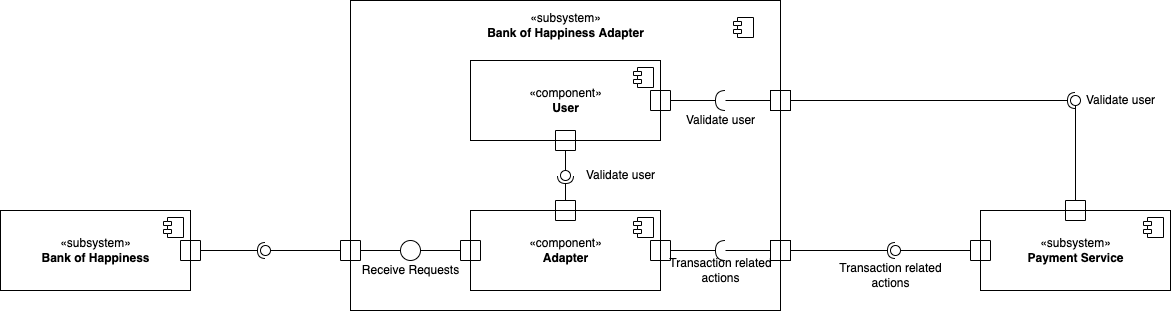

The diagram above was exported from draw.io. Its source (the exported page's mxGraphModel, read from the mxfile embedded in the PNG):
<mxGraphModel dx="2998" dy="1824" grid="1" gridSize="10" guides="1" tooltips="1" connect="1" arrows="1" fold="1" page="1" pageScale="1" pageWidth="850" pageHeight="1100" math="0" shadow="0">
  <root>
    <mxCell id="0" />
    <mxCell id="1" parent="0" />
    <mxCell id="sDBssQbCH6zvf7axBy9i-41" value="" style="html=1;dropTarget=0;container=0;" parent="1" vertex="1">
      <mxGeometry x="-900" y="-310" width="430" height="310" as="geometry" />
    </mxCell>
    <mxCell id="sDBssQbCH6zvf7axBy9i-112" value="" style="rounded=0;orthogonalLoop=1;jettySize=auto;html=1;endArrow=none;endFill=0;exitX=0.5;exitY=1;exitDx=0;exitDy=0;" parent="1" source="sDBssQbCH6zvf7axBy9i-111" target="sDBssQbCH6zvf7axBy9i-114" edge="1">
      <mxGeometry relative="1" as="geometry">
        <mxPoint x="-150" y="-55" as="sourcePoint" />
      </mxGeometry>
    </mxCell>
    <mxCell id="sDBssQbCH6zvf7axBy9i-113" value="" style="rounded=0;orthogonalLoop=1;jettySize=auto;html=1;endArrow=halfCircle;endFill=0;entryX=0.5;entryY=0.5;entryDx=0;entryDy=0;endSize=6;strokeWidth=1;exitX=1;exitY=0.5;exitDx=0;exitDy=0;" parent="1" source="sDBssQbCH6zvf7axBy9i-42" target="sDBssQbCH6zvf7axBy9i-114" edge="1">
      <mxGeometry relative="1" as="geometry">
        <mxPoint x="-110" y="-55" as="sourcePoint" />
      </mxGeometry>
    </mxCell>
    <mxCell id="sDBssQbCH6zvf7axBy9i-115" value="" style="group" parent="1" vertex="1" connectable="0">
      <mxGeometry x="-410" y="-65" width="110" height="45" as="geometry" />
    </mxCell>
    <mxCell id="sDBssQbCH6zvf7axBy9i-60" value="Transaction related&lt;br&gt;actions" style="text;html=1;align=center;verticalAlign=middle;resizable=0;points=[];autosize=1;strokeColor=none;" parent="sDBssQbCH6zvf7axBy9i-115" vertex="1">
      <mxGeometry x="-10" y="15" width="120" height="30" as="geometry" />
    </mxCell>
    <mxCell id="sDBssQbCH6zvf7axBy9i-114" value="" style="ellipse;whiteSpace=wrap;html=1;fontFamily=Helvetica;fontSize=12;fontColor=#000000;align=center;strokeColor=#000000;fillColor=#ffffff;points=[];aspect=fixed;resizable=0;" parent="sDBssQbCH6zvf7axBy9i-115" vertex="1">
      <mxGeometry x="50" width="10" height="10" as="geometry" />
    </mxCell>
    <mxCell id="sDBssQbCH6zvf7axBy9i-117" value="«subsystem»&lt;br&gt;&lt;b&gt;Bank of&amp;nbsp;Happiness&lt;/b&gt;" style="html=1;dropTarget=0;" parent="1" vertex="1">
      <mxGeometry x="-1250" y="-100" width="190" height="80" as="geometry" />
    </mxCell>
    <mxCell id="sDBssQbCH6zvf7axBy9i-118" value="" style="shape=module;jettyWidth=8;jettyHeight=4;" parent="sDBssQbCH6zvf7axBy9i-117" vertex="1">
      <mxGeometry x="1" width="20" height="20" relative="1" as="geometry">
        <mxPoint x="-27" y="7" as="offset" />
      </mxGeometry>
    </mxCell>
    <mxCell id="sDBssQbCH6zvf7axBy9i-120" value="" style="rounded=0;whiteSpace=wrap;html=1;fillColor=none;direction=south;" parent="1" vertex="1">
      <mxGeometry x="-1070" y="-70" width="20" height="20" as="geometry" />
    </mxCell>
    <mxCell id="sDBssQbCH6zvf7axBy9i-122" value="" style="rounded=0;orthogonalLoop=1;jettySize=auto;html=1;endArrow=none;endFill=0;exitX=0.5;exitY=1;exitDx=0;exitDy=0;" parent="1" source="sDBssQbCH6zvf7axBy9i-121" target="sDBssQbCH6zvf7axBy9i-124" edge="1">
      <mxGeometry relative="1" as="geometry">
        <mxPoint x="-1020" y="10" as="sourcePoint" />
      </mxGeometry>
    </mxCell>
    <mxCell id="sDBssQbCH6zvf7axBy9i-123" value="" style="rounded=0;orthogonalLoop=1;jettySize=auto;html=1;endArrow=halfCircle;endFill=0;entryX=0.5;entryY=0.5;entryDx=0;entryDy=0;endSize=6;strokeWidth=1;exitX=0.5;exitY=0;exitDx=0;exitDy=0;" parent="1" source="sDBssQbCH6zvf7axBy9i-120" target="sDBssQbCH6zvf7axBy9i-124" edge="1">
      <mxGeometry relative="1" as="geometry">
        <mxPoint x="-960" y="-360" as="sourcePoint" />
      </mxGeometry>
    </mxCell>
    <mxCell id="sDBssQbCH6zvf7axBy9i-124" value="" style="ellipse;whiteSpace=wrap;html=1;fontFamily=Helvetica;fontSize=12;fontColor=#000000;align=center;strokeColor=#000000;fillColor=#ffffff;points=[];aspect=fixed;resizable=0;" parent="1" vertex="1">
      <mxGeometry x="-990" y="-65" width="10" height="10" as="geometry" />
    </mxCell>
    <mxCell id="fg47ISnLKOHf7AP-lNvJ-17" value="" style="group" parent="1" vertex="1" connectable="0">
      <mxGeometry x="-280" y="-110" width="200" height="90" as="geometry" />
    </mxCell>
    <mxCell id="sDBssQbCH6zvf7axBy9i-109" value="«subsystem»&lt;br&gt;&lt;b&gt;Payment Service&lt;/b&gt;" style="html=1;dropTarget=0;" parent="fg47ISnLKOHf7AP-lNvJ-17" vertex="1">
      <mxGeometry x="10" y="10" width="190" height="80" as="geometry" />
    </mxCell>
    <mxCell id="sDBssQbCH6zvf7axBy9i-110" value="" style="shape=module;jettyWidth=8;jettyHeight=4;" parent="sDBssQbCH6zvf7axBy9i-109" vertex="1">
      <mxGeometry x="1" width="20" height="20" relative="1" as="geometry">
        <mxPoint x="-27" y="7" as="offset" />
      </mxGeometry>
    </mxCell>
    <mxCell id="sDBssQbCH6zvf7axBy9i-111" value="" style="rounded=0;whiteSpace=wrap;html=1;fillColor=none;direction=south;" parent="fg47ISnLKOHf7AP-lNvJ-17" vertex="1">
      <mxGeometry y="40" width="20" height="20" as="geometry" />
    </mxCell>
    <mxCell id="fg47ISnLKOHf7AP-lNvJ-16" value="" style="rounded=0;whiteSpace=wrap;html=1;fillColor=none;direction=south;" parent="fg47ISnLKOHf7AP-lNvJ-17" vertex="1">
      <mxGeometry x="95" width="20" height="20" as="geometry" />
    </mxCell>
    <mxCell id="sDBssQbCH6zvf7axBy9i-42" value="" style="rounded=0;whiteSpace=wrap;html=1;fillColor=none;" parent="1" vertex="1">
      <mxGeometry x="-480" y="-70" width="20" height="20" as="geometry" />
    </mxCell>
    <mxCell id="sDBssQbCH6zvf7axBy9i-43" style="edgeStyle=orthogonalEdgeStyle;rounded=0;orthogonalLoop=1;jettySize=auto;html=1;entryX=0;entryY=0.5;entryDx=0;entryDy=0;endArrow=none;endFill=0;exitX=0;exitY=0.5;exitDx=0;exitDy=0;exitPerimeter=0;" parent="1" source="sDBssQbCH6zvf7axBy9i-47" target="sDBssQbCH6zvf7axBy9i-42" edge="1">
      <mxGeometry x="-910" y="-150" as="geometry">
        <mxPoint x="-390" y="-160" as="sourcePoint" />
      </mxGeometry>
    </mxCell>
    <mxCell id="sDBssQbCH6zvf7axBy9i-44" value="«subsystem»&lt;br&gt;&lt;b&gt;Bank of Happiness&amp;nbsp;Adapter&lt;/b&gt;" style="text;html=1;align=center;verticalAlign=middle;resizable=0;points=[];autosize=1;strokeColor=none;" parent="1" vertex="1">
      <mxGeometry x="-770" y="-300" width="170" height="30" as="geometry" />
    </mxCell>
    <mxCell id="sDBssQbCH6zvf7axBy9i-45" value="" style="shape=module;jettyWidth=8;jettyHeight=4;" parent="1" vertex="1">
      <mxGeometry x="-517" y="-293" width="20" height="20" as="geometry">
        <mxPoint x="-27" y="7" as="offset" />
      </mxGeometry>
    </mxCell>
    <mxCell id="sDBssQbCH6zvf7axBy9i-46" value="" style="group" parent="1" vertex="1" connectable="0">
      <mxGeometry x="-570" y="-70" width="100" height="45" as="geometry" />
    </mxCell>
    <mxCell id="sDBssQbCH6zvf7axBy9i-47" value="" style="shape=requiredInterface;html=1;verticalLabelPosition=bottom;fillColor=#ffffff;direction=west;" parent="sDBssQbCH6zvf7axBy9i-46" vertex="1">
      <mxGeometry x="35" width="10" height="20" as="geometry" />
    </mxCell>
    <mxCell id="sDBssQbCH6zvf7axBy9i-48" value="Transaction related&lt;br&gt;actions" style="text;html=1;align=center;verticalAlign=middle;resizable=0;points=[];autosize=1;strokeColor=none;" parent="sDBssQbCH6zvf7axBy9i-46" vertex="1">
      <mxGeometry x="-20" y="15" width="120" height="30" as="geometry" />
    </mxCell>
    <mxCell id="sDBssQbCH6zvf7axBy9i-53" style="edgeStyle=orthogonalEdgeStyle;rounded=0;orthogonalLoop=1;jettySize=auto;html=1;exitX=0.5;exitY=0;exitDx=0;exitDy=0;endArrow=none;endFill=0;entryX=1;entryY=0.5;entryDx=0;entryDy=0;entryPerimeter=0;" parent="1" source="sDBssQbCH6zvf7axBy9i-52" target="sDBssQbCH6zvf7axBy9i-47" edge="1">
      <mxGeometry x="-910" y="-150" as="geometry">
        <mxPoint x="-790" y="-60" as="sourcePoint" />
        <mxPoint x="-820" y="30" as="targetPoint" />
      </mxGeometry>
    </mxCell>
    <mxCell id="sDBssQbCH6zvf7axBy9i-121" value="" style="rounded=0;whiteSpace=wrap;html=1;fillColor=none;direction=south;" parent="1" vertex="1">
      <mxGeometry x="-910" y="-70" width="20" height="20" as="geometry" />
    </mxCell>
    <mxCell id="sDBssQbCH6zvf7axBy9i-131" value="" style="group" parent="1" vertex="1" connectable="0">
      <mxGeometry x="-895" y="-70" width="110" height="40" as="geometry" />
    </mxCell>
    <mxCell id="sDBssQbCH6zvf7axBy9i-127" value="Receive Requests" style="text;html=1;align=center;verticalAlign=middle;resizable=0;points=[];autosize=1;strokeColor=none;" parent="sDBssQbCH6zvf7axBy9i-131" vertex="1">
      <mxGeometry y="20" width="110" height="20" as="geometry" />
    </mxCell>
    <mxCell id="sDBssQbCH6zvf7axBy9i-130" value="" style="ellipse;whiteSpace=wrap;html=1;aspect=fixed;" parent="sDBssQbCH6zvf7axBy9i-131" vertex="1">
      <mxGeometry x="45" width="20" height="20" as="geometry" />
    </mxCell>
    <mxCell id="sDBssQbCH6zvf7axBy9i-128" style="edgeStyle=orthogonalEdgeStyle;rounded=0;orthogonalLoop=1;jettySize=auto;html=1;exitX=0.5;exitY=0;exitDx=0;exitDy=0;entryX=0;entryY=0.5;entryDx=0;entryDy=0;endArrow=none;endFill=0;" parent="1" source="sDBssQbCH6zvf7axBy9i-121" target="sDBssQbCH6zvf7axBy9i-130" edge="1">
      <mxGeometry x="-900" y="-150" as="geometry">
        <mxPoint x="-845" y="-60" as="targetPoint" />
      </mxGeometry>
    </mxCell>
    <mxCell id="fg47ISnLKOHf7AP-lNvJ-11" value="" style="group" parent="1" vertex="1" connectable="0">
      <mxGeometry x="-780" y="-250" width="200" height="90" as="geometry" />
    </mxCell>
    <mxCell id="fg47ISnLKOHf7AP-lNvJ-3" value="«component»&lt;br&gt;&lt;b&gt;User&lt;/b&gt;" style="html=1;dropTarget=0;" parent="fg47ISnLKOHf7AP-lNvJ-11" vertex="1">
      <mxGeometry width="190" height="80" as="geometry" />
    </mxCell>
    <mxCell id="fg47ISnLKOHf7AP-lNvJ-4" value="" style="shape=module;jettyWidth=8;jettyHeight=4;" parent="fg47ISnLKOHf7AP-lNvJ-3" vertex="1">
      <mxGeometry x="1" width="20" height="20" relative="1" as="geometry">
        <mxPoint x="-27" y="7" as="offset" />
      </mxGeometry>
    </mxCell>
    <mxCell id="fg47ISnLKOHf7AP-lNvJ-5" value="" style="rounded=0;whiteSpace=wrap;html=1;fillColor=none;direction=south;" parent="fg47ISnLKOHf7AP-lNvJ-11" vertex="1">
      <mxGeometry x="180" y="30" width="20" height="20" as="geometry" />
    </mxCell>
    <mxCell id="fg47ISnLKOHf7AP-lNvJ-6" value="" style="rounded=0;whiteSpace=wrap;html=1;fillColor=none;direction=south;" parent="fg47ISnLKOHf7AP-lNvJ-11" vertex="1">
      <mxGeometry x="85" y="70" width="20" height="20" as="geometry" />
    </mxCell>
    <mxCell id="fg47ISnLKOHf7AP-lNvJ-12" value="" style="group" parent="1" vertex="1" connectable="0">
      <mxGeometry x="-790" y="-110" width="210" height="90" as="geometry" />
    </mxCell>
    <mxCell id="sDBssQbCH6zvf7axBy9i-50" value="«component»&lt;br&gt;&lt;b&gt;Adapter&lt;/b&gt;" style="html=1;dropTarget=0;" parent="fg47ISnLKOHf7AP-lNvJ-12" vertex="1">
      <mxGeometry x="10" y="10" width="190" height="80" as="geometry" />
    </mxCell>
    <mxCell id="sDBssQbCH6zvf7axBy9i-51" value="" style="shape=module;jettyWidth=8;jettyHeight=4;" parent="sDBssQbCH6zvf7axBy9i-50" vertex="1">
      <mxGeometry x="1" width="20" height="20" relative="1" as="geometry">
        <mxPoint x="-27" y="7" as="offset" />
      </mxGeometry>
    </mxCell>
    <mxCell id="sDBssQbCH6zvf7axBy9i-52" value="" style="rounded=0;whiteSpace=wrap;html=1;fillColor=none;direction=south;" parent="fg47ISnLKOHf7AP-lNvJ-12" vertex="1">
      <mxGeometry x="190" y="40" width="20" height="20" as="geometry" />
    </mxCell>
    <mxCell id="sDBssQbCH6zvf7axBy9i-132" value="" style="rounded=0;whiteSpace=wrap;html=1;fillColor=none;direction=south;" parent="fg47ISnLKOHf7AP-lNvJ-12" vertex="1">
      <mxGeometry y="40" width="20" height="20" as="geometry" />
    </mxCell>
    <mxCell id="fg47ISnLKOHf7AP-lNvJ-7" value="" style="rounded=0;whiteSpace=wrap;html=1;fillColor=none;direction=south;" parent="fg47ISnLKOHf7AP-lNvJ-12" vertex="1">
      <mxGeometry x="95" width="20" height="20" as="geometry" />
    </mxCell>
    <mxCell id="sDBssQbCH6zvf7axBy9i-129" style="edgeStyle=orthogonalEdgeStyle;rounded=0;orthogonalLoop=1;jettySize=auto;html=1;exitX=1;exitY=0.5;exitDx=0;exitDy=0;entryX=0.5;entryY=1;entryDx=0;entryDy=0;endArrow=none;endFill=0;" parent="1" source="sDBssQbCH6zvf7axBy9i-130" target="sDBssQbCH6zvf7axBy9i-132" edge="1">
      <mxGeometry x="-900" y="-150" as="geometry">
        <mxPoint x="-835" y="-60" as="sourcePoint" />
      </mxGeometry>
    </mxCell>
    <mxCell id="fg47ISnLKOHf7AP-lNvJ-19" value="" style="group" parent="1" vertex="1" connectable="0">
      <mxGeometry x="-690" y="-145" width="100" height="20" as="geometry" />
    </mxCell>
    <mxCell id="fg47ISnLKOHf7AP-lNvJ-10" value="" style="ellipse;whiteSpace=wrap;html=1;fontFamily=Helvetica;fontSize=12;fontColor=#000000;align=center;strokeColor=#000000;fillColor=#ffffff;points=[];aspect=fixed;resizable=0;" parent="fg47ISnLKOHf7AP-lNvJ-19" vertex="1">
      <mxGeometry y="5" width="10" height="10" as="geometry" />
    </mxCell>
    <mxCell id="fg47ISnLKOHf7AP-lNvJ-18" value="Validate user" style="text;html=1;align=center;verticalAlign=middle;resizable=0;points=[];autosize=1;strokeColor=none;" parent="fg47ISnLKOHf7AP-lNvJ-19" vertex="1">
      <mxGeometry x="20" width="80" height="20" as="geometry" />
    </mxCell>
    <mxCell id="fg47ISnLKOHf7AP-lNvJ-8" value="" style="rounded=0;orthogonalLoop=1;jettySize=auto;html=1;endArrow=none;endFill=0;exitX=1;exitY=0.5;exitDx=0;exitDy=0;" parent="1" source="fg47ISnLKOHf7AP-lNvJ-6" target="fg47ISnLKOHf7AP-lNvJ-10" edge="1">
      <mxGeometry x="-910" y="-310" as="geometry">
        <mxPoint x="-600" y="-185" as="sourcePoint" />
      </mxGeometry>
    </mxCell>
    <mxCell id="fg47ISnLKOHf7AP-lNvJ-9" value="" style="rounded=0;orthogonalLoop=1;jettySize=auto;html=1;endArrow=halfCircle;endFill=0;entryX=0.5;entryY=0.5;entryDx=0;entryDy=0;endSize=6;strokeWidth=1;exitX=0;exitY=0.5;exitDx=0;exitDy=0;" parent="1" source="fg47ISnLKOHf7AP-lNvJ-7" target="fg47ISnLKOHf7AP-lNvJ-10" edge="1">
      <mxGeometry x="-910" y="-310" as="geometry">
        <mxPoint x="-560" y="-185" as="sourcePoint" />
      </mxGeometry>
    </mxCell>
    <mxCell id="fg47ISnLKOHf7AP-lNvJ-23" value="" style="rounded=0;whiteSpace=wrap;html=1;fillColor=none;" parent="1" vertex="1">
      <mxGeometry x="-480" y="-220" width="20" height="20" as="geometry" />
    </mxCell>
    <mxCell id="fg47ISnLKOHf7AP-lNvJ-26" value="" style="rounded=0;orthogonalLoop=1;jettySize=auto;html=1;endArrow=none;endFill=0;exitX=0;exitY=0.5;exitDx=0;exitDy=0;" parent="1" source="fg47ISnLKOHf7AP-lNvJ-16" target="fg47ISnLKOHf7AP-lNvJ-28" edge="1">
      <mxGeometry relative="1" as="geometry">
        <mxPoint x="-220" y="-25" as="sourcePoint" />
      </mxGeometry>
    </mxCell>
    <mxCell id="fg47ISnLKOHf7AP-lNvJ-27" value="" style="rounded=0;orthogonalLoop=1;jettySize=auto;html=1;endArrow=halfCircle;endFill=0;entryX=0.5;entryY=0.5;entryDx=0;entryDy=0;endSize=6;strokeWidth=1;exitX=1;exitY=0.5;exitDx=0;exitDy=0;" parent="1" source="fg47ISnLKOHf7AP-lNvJ-23" target="fg47ISnLKOHf7AP-lNvJ-28" edge="1">
      <mxGeometry relative="1" as="geometry">
        <mxPoint x="-180" y="-25" as="sourcePoint" />
      </mxGeometry>
    </mxCell>
    <mxCell id="fg47ISnLKOHf7AP-lNvJ-30" value="" style="group" parent="1" vertex="1" connectable="0">
      <mxGeometry x="-180" y="-220" width="90" height="20" as="geometry" />
    </mxCell>
    <mxCell id="fg47ISnLKOHf7AP-lNvJ-28" value="" style="ellipse;whiteSpace=wrap;html=1;fontFamily=Helvetica;fontSize=12;fontColor=#000000;align=center;strokeColor=#000000;fillColor=#ffffff;points=[];aspect=fixed;resizable=0;" parent="fg47ISnLKOHf7AP-lNvJ-30" vertex="1">
      <mxGeometry y="5" width="10" height="10" as="geometry" />
    </mxCell>
    <mxCell id="fg47ISnLKOHf7AP-lNvJ-29" value="Validate user" style="text;html=1;align=center;verticalAlign=middle;resizable=0;points=[];autosize=1;strokeColor=none;" parent="fg47ISnLKOHf7AP-lNvJ-30" vertex="1">
      <mxGeometry x="10" width="80" height="20" as="geometry" />
    </mxCell>
    <mxCell id="fg47ISnLKOHf7AP-lNvJ-31" value="" style="group" parent="1" vertex="1" connectable="0">
      <mxGeometry x="-570" y="-220" width="90" height="45" as="geometry" />
    </mxCell>
    <mxCell id="fg47ISnLKOHf7AP-lNvJ-32" value="" style="shape=requiredInterface;html=1;verticalLabelPosition=bottom;fillColor=#ffffff;direction=west;" parent="fg47ISnLKOHf7AP-lNvJ-31" vertex="1">
      <mxGeometry x="35" width="10" height="20" as="geometry" />
    </mxCell>
    <mxCell id="fg47ISnLKOHf7AP-lNvJ-33" value="Validate user" style="text;html=1;align=center;verticalAlign=middle;resizable=0;points=[];autosize=1;strokeColor=none;" parent="fg47ISnLKOHf7AP-lNvJ-31" vertex="1">
      <mxGeometry y="20" width="80" height="20" as="geometry" />
    </mxCell>
    <mxCell id="fg47ISnLKOHf7AP-lNvJ-34" style="edgeStyle=orthogonalEdgeStyle;rounded=0;orthogonalLoop=1;jettySize=auto;html=1;exitX=0.5;exitY=0;exitDx=0;exitDy=0;entryX=1;entryY=0.5;entryDx=0;entryDy=0;entryPerimeter=0;endArrow=none;endFill=0;" parent="1" source="fg47ISnLKOHf7AP-lNvJ-5" target="fg47ISnLKOHf7AP-lNvJ-32" edge="1">
      <mxGeometry relative="1" as="geometry" />
    </mxCell>
    <mxCell id="fg47ISnLKOHf7AP-lNvJ-35" style="edgeStyle=orthogonalEdgeStyle;rounded=0;orthogonalLoop=1;jettySize=auto;html=1;exitX=0;exitY=0.5;exitDx=0;exitDy=0;exitPerimeter=0;entryX=0;entryY=0.5;entryDx=0;entryDy=0;endArrow=none;endFill=0;" parent="1" source="fg47ISnLKOHf7AP-lNvJ-32" target="fg47ISnLKOHf7AP-lNvJ-23" edge="1">
      <mxGeometry relative="1" as="geometry" />
    </mxCell>
  </root>
</mxGraphModel>